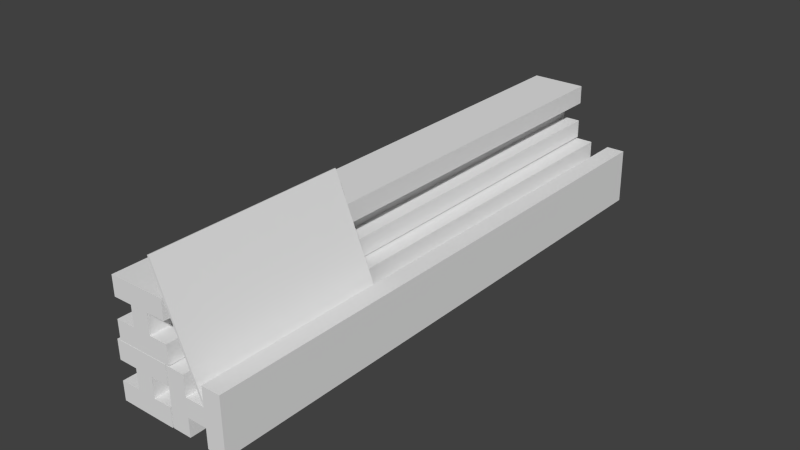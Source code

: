 # Source: IBeamBarrier.blend  (saved by Blender 2.68.0; exported with 4.5.12 LTS)
import bpy
from mathutils import Matrix  # noqa: F401  (used for matrix-valued properties, if any)

bpy.ops.wm.read_factory_settings(use_empty=True)
scene = bpy.context.scene
scene.name = 'Scene'

# ---- collections
col_collection_1 = bpy.data.collections.new('Collection 1'); scene.collection.children.link(col_collection_1)

# ---- materials (node trees are filled in below, after node groups)
mat_material = bpy.data.materials.new('Material')
mat_material.alpha_threshold = 0.0
mat_material.use_transparent_shadow = False
mat_material.roughness = 0.5
mat_material.line_color = (0.0, 0.0, 0.0, 1.0)

# ---- material node trees

# ---- world
world_world = bpy.data.worlds.new('World'); scene.world = world_world
world_world.color = (0.05088, 0.05088, 0.05088)
world_world.use_sun_shadow = False
world_world.sun_shadow_jitter_overblur = 0.0
world_world.cycles.sampling_method = 'MANUAL'
world_world.cycles.sample_map_resolution = 256

# ---- meshes
me_plane_001 = bpy.data.meshes.new('Plane.001')
me_plane_001.from_pydata([(0.2987, -2.763, 0.3572), (-0.9116, -2.763, 0.3462), (0.2987, -0.7629, 0.3572), (-0.9116, -0.7629, 0.3462), (0.2985, -2.763, 0.3777), (-0.9118, -2.763, 0.3667), (0.2985, -0.7629, 0.3777), (-0.9118, -0.7629, 0.3667), (0.2422, 3.07, 0.2002), (0.3181, 3.069, 0.3913), (0.495, 3.069, 0.3211), (0.4191, 3.07, 0.13), (0.2393, -2.776, 0.1893), (0.3152, -2.776, 0.3804), (0.4921, -2.776, 0.3102), (0.4162, -2.776, 0.1191), (0.05077, 3.07, 0.2761), (0.04787, -2.776, 0.2652), (-0.02078, 3.07, 0.09577), (-0.02368, -2.775, 0.08485), (0.5958, 3.07, 0.05991), (0.5929, -2.775, 0.04899), (0.5242, 3.071, -0.1205), (0.5213, -2.775, -0.1314), (0.1351, 3.069, 0.4639), (0.1322, -2.776, 0.453), (0.2077, 3.069, 0.6468), (0.2048, -2.777, 0.6359), (0.678, 3.069, 0.2485), (0.6751, -2.776, 0.2376), (0.7506, 3.069, 0.4315), (0.7477, -2.777, 0.4206), (0.1886, 3.07, -0.43), (-0.00249, 3.069, -0.3541), (0.06771, 3.069, -0.1771), (0.2588, 3.07, -0.253), (0.1995, -2.776, -0.4329), (0.008424, -2.776, -0.357), (0.07862, -2.776, -0.18), (0.2697, -2.776, -0.2559), (0.1127, 3.07, -0.6214), (0.1236, -2.776, -0.6243), (0.293, 3.07, -0.6929), (0.3039, -2.775, -0.6958), (0.3289, 3.07, -0.07637), (0.3398, -2.775, -0.07927), (0.5092, 3.071, -0.1479), (0.5202, -2.775, -0.1508), (-0.07508, 3.069, -0.5371), (-0.06416, -2.776, -0.54), (-0.258, 3.069, -0.4645), (-0.2471, -2.777, -0.4674), (0.1403, 3.069, 0.005841), (0.1512, -2.776, 0.002935), (-0.04268, 3.069, 0.07843), (-0.03176, -2.777, 0.07552), (-0.3511, 3.07, -0.1648), (-0.5422, 3.069, -0.08893), (-0.472, 3.069, 0.08802), (-0.2809, 3.07, 0.0121), (-0.3401, -2.776, -0.1677), (-0.5312, -2.776, -0.09184), (-0.461, -2.776, 0.08511), (-0.27, -2.776, 0.009199), (-0.427, 3.07, -0.3562), (-0.4161, -2.776, -0.3591), (-0.2466, 3.07, -0.4278), (-0.2357, -2.775, -0.4307), (-0.2108, 3.07, 0.1888), (-0.1999, -2.775, 0.1859), (-0.03042, 3.071, 0.1172), (-0.0195, -2.775, 0.1143), (-0.6147, 3.069, -0.2719), (-0.6038, -2.776, -0.2748), (-0.7977, 3.069, -0.1993), (-0.7868, -2.777, -0.2022), (-0.3994, 3.069, 0.271), (-0.3885, -2.776, 0.2681), (-0.5823, 3.069, 0.3436), (-0.5714, -2.777, 0.3407)], [], [(2, 0, 1, 3), (6, 7, 5, 4), (3, 1, 5, 7), (4, 5, 1, 0), (2, 3, 7, 6), (16, 17, 21, 20), (24, 26, 30, 28), (27, 25, 29, 31), (18, 16, 20, 22), (11, 8, 9, 10), (18, 19, 17, 16), (21, 17, 19, 23), (20, 21, 23, 22), (10, 14, 15, 11), (12, 15, 14, 13), (26, 27, 31, 30), (24, 25, 27, 26), (30, 31, 29, 28), (8, 12, 13, 9), (19, 18, 22, 23), (40, 41, 45, 44), (48, 50, 54, 52), (51, 49, 53, 55), (42, 40, 44, 46), (35, 32, 33, 34), (42, 43, 41, 40), (45, 41, 43, 47), (44, 45, 47, 46), (34, 38, 39, 35), (36, 39, 38, 37), (50, 51, 55, 54), (48, 49, 51, 50), (54, 55, 53, 52), (32, 36, 37, 33), (43, 42, 46, 47), (64, 65, 69, 68), (72, 74, 78, 76), (75, 73, 77, 79), (66, 64, 68, 70), (59, 56, 57, 58), (66, 67, 65, 64), (69, 65, 67, 71), (68, 69, 71, 70), (58, 62, 63, 59), (60, 63, 62, 61), (74, 75, 79, 78), (72, 73, 75, 74), (78, 79, 77, 76), (56, 60, 61, 57), (67, 66, 70, 71), (24, 28, 29, 25), (48, 52, 53, 49), (72, 76, 77, 73)])
_uv = me_plane_001.uv_layers.new(name='UVMap')
_uv.uv.foreach_set('vector', [0.2418, 0.8439, 0.1985, 0.8439, 0.1985, 0.8176, 0.2418, 0.8176, 0.2418, 0.7906, 0.2418, 0.8169, 0.1985, 0.8169, 0.1985, 0.7906, 0.2418, 0.8176, 0.1985, 0.8176, 0.1985, 0.8169, 0.2418, 0.8169, 0.1985, 0.7906, 0.1985, 0.8169, 0.198, 0.8169, 0.198, 0.7906, 0.2423, 0.7906, 0.2423, 0.8169, 0.2418, 0.8169, 0.2418, 0.7906, 0.1251, 0.8421, 0.1251, 0.7149, 0.1379, 0.7149, 0.1379, 0.8421, 0.05365, 0.862, 0.04937, 0.862, 0.04937, 0.8493, 0.05365, 0.8493, 0.04937, 0.7095, 0.05365, 0.7095, 0.05365, 0.7222, 0.04937, 0.7222, 0.1208, 0.5622, 0.1251, 0.5622, 0.1251, 0.575, 0.1208, 0.575, 0.1838, 0.7086, 0.1838, 0.7044, 0.1883, 0.7044, 0.1883, 0.7086, 0.1209, 0.8421, 0.1209, 0.7149, 0.1251, 0.7149, 0.1251, 0.8421, 0.1251, 0.7022, 0.1251, 0.7149, 0.1209, 0.7149, 0.1209, 0.7022, 0.1251, 0.575, 0.1251, 0.7022, 0.1209, 0.7022, 0.1208, 0.575, 0.1883, 0.7086, 0.1885, 0.8358, 0.184, 0.8358, 0.1838, 0.7086, 0.184, 0.8399, 0.184, 0.8358, 0.1885, 0.8358, 0.1885, 0.8399, 0.04937, 0.5823, 0.04937, 0.7095, 0.03666, 0.7095, 0.03666, 0.5823, 0.05365, 0.5823, 0.05365, 0.7095, 0.04937, 0.7095, 0.04937, 0.5823, 0.04937, 0.8493, 0.04937, 0.7222, 0.05365, 0.7222, 0.05365, 0.8493, 0.1838, 0.7044, 0.184, 0.5773, 0.1885, 0.5773, 0.1883, 0.7044, 0.1209, 0.7149, 0.1209, 0.8421, 0.1081, 0.8421, 0.1081, 0.7149, 0.146, 0.5779, 0.146, 0.7051, 0.1332, 0.7051, 0.1332, 0.5779, 0.0733, 0.5608, 0.07759, 0.5608, 0.07758, 0.5735, 0.0733, 0.5735, 0.07752, 0.7135, 0.07324, 0.7135, 0.07324, 0.7008, 0.07752, 0.7008, 0.1502, 0.8576, 0.146, 0.8576, 0.146, 0.8449, 0.1502, 0.8449, 0.1782, 0.7086, 0.1782, 0.7045, 0.1827, 0.7045, 0.1827, 0.7086, 0.1502, 0.5779, 0.1502, 0.7051, 0.146, 0.7051, 0.146, 0.5779, 0.146, 0.7179, 0.146, 0.7051, 0.1502, 0.7051, 0.1502, 0.7179, 0.146, 0.8449, 0.146, 0.7179, 0.1502, 0.7179, 0.1502, 0.8449, 0.1827, 0.7086, 0.1829, 0.8358, 0.1785, 0.8358, 0.1782, 0.7086, 0.1785, 0.8399, 0.1785, 0.8358, 0.1829, 0.8358, 0.1829, 0.8399, 0.07752, 0.8406, 0.07752, 0.7135, 0.09022, 0.7135, 0.09022, 0.8406, 0.07324, 0.8406, 0.07324, 0.7135, 0.07752, 0.7135, 0.07752, 0.8406, 0.07758, 0.5735, 0.07752, 0.7008, 0.07324, 0.7008, 0.0733, 0.5735, 0.1782, 0.7045, 0.1785, 0.5773, 0.1829, 0.5773, 0.1827, 0.7045, 0.1502, 0.7051, 0.1502, 0.5779, 0.163, 0.5779, 0.163, 0.7051, 0.09706, 0.583, 0.09706, 0.7101, 0.08431, 0.7101, 0.08431, 0.583, 0.02643, 0.5662, 0.03071, 0.5662, 0.03071, 0.5789, 0.02643, 0.5789, 0.03071, 0.7187, 0.02643, 0.7187, 0.02643, 0.706, 0.03071, 0.706, 0.1012, 0.8628, 0.097, 0.8628, 0.097, 0.8501, 0.1012, 0.8501, 0.177, 0.7087, 0.177, 0.7128, 0.1725, 0.7128, 0.1725, 0.7087, 0.1013, 0.583, 0.1013, 0.7101, 0.09706, 0.7101, 0.09706, 0.583, 0.09706, 0.7229, 0.09706, 0.7101, 0.1013, 0.7101, 0.1013, 0.7229, 0.097, 0.8501, 0.09706, 0.7229, 0.1013, 0.7229, 0.1012, 0.8501, 0.1725, 0.7087, 0.1723, 0.5815, 0.1767, 0.5815, 0.177, 0.7087, 0.1767, 0.5774, 0.1767, 0.5815, 0.1723, 0.5815, 0.1723, 0.5774, 0.03071, 0.8459, 0.03071, 0.7187, 0.04342, 0.7187, 0.04342, 0.8459, 0.02643, 0.8459, 0.02643, 0.7187, 0.03071, 0.7187, 0.03071, 0.8459, 0.03071, 0.5789, 0.03071, 0.706, 0.02643, 0.706, 0.02643, 0.5789, 0.177, 0.7128, 0.1767, 0.84, 0.1722, 0.84, 0.1725, 0.7128, 0.1013, 0.7101, 0.1013, 0.583, 0.114, 0.583, 0.114, 0.7101, 0.05365, 0.5823, 0.06635, 0.5823, 0.06635, 0.7095, 0.05365, 0.7095, 0.07324, 0.8406, 0.06053, 0.8406, 0.06053, 0.7135, 0.07324, 0.7135, 0.02643, 0.8459, 0.01372, 0.8459, 0.01372, 0.7187, 0.02643, 0.7187])
me_plane_001.materials.append(mat_material)
me_plane_001.use_remesh_preserve_volume = False
me_plane_001.use_remesh_preserve_attributes = False
me_plane_001.use_mirror_vertex_groups = False
me_plane_001.use_paint_bone_selection = False
me_plane_001.use_paint_mask = True
me_plane_001.update()

# ---- objects
ob_plane = bpy.data.objects.new('Plane', me_plane_001)

# ---- transforms, parenting, visibility, modifiers, constraints
ob_plane.location = (0.2238, -0.1263, 0.1262)
ob_plane.rotation_euler = (2.179e-07, 1.179, 3.256e-07)
ob_plane.lineart.crease_threshold = 0.0

# ---- collection membership
col_collection_1.objects.link(ob_plane)

# ---- scene / render settings (as saved in the file)
scene.frame_start = 1; scene.frame_end = 250; scene.frame_set(1)
scene.render.engine = 'BLENDER_EEVEE_NEXT'
scene.render.image_settings.color_mode = 'RGB'
scene.render.image_settings.compression = 90
scene.render.resolution_percentage = 50
scene.render.dither_intensity = 0.0
scene.render.bake_margin = 4
scene.render.bake_bias = 0.0
scene.cycles.use_denoising = False
scene.cycles.samples = 10
scene.cycles.sampling_pattern = 'TABULATED_SOBOL'
scene.cycles.light_sampling_threshold = 0.0
scene.cycles.use_adaptive_sampling = False
scene.cycles.use_light_tree = False
scene.cycles.blur_glossy = 0.0
scene.cycles.volume_bounces = 1
scene.cycles.pixel_filter_type = 'GAUSSIAN'
scene.cycles.sample_clamp_indirect = 0.0
scene.view_settings.view_transform = 'Standard'
bpy.context.view_layer.update()

# ---- added for rendering (the .blend has no active camera and no usable light): camera, sun
cam_auto = bpy.data.cameras.new('AutoCamera')
cam_auto.lens = 50.0
cam_auto.sensor_width = 36.0
cam_auto.clip_end = 1000.0
ob_auto_camera = bpy.data.objects.new('AutoCamera', cam_auto)
scene.collection.objects.link(ob_auto_camera)
ob_auto_camera.location = (6.15987, -7.16669, 4.98291)
ob_auto_camera.rotation_euler = (1.09748, -7.21219e-08, 0.694738)
scene.camera = ob_auto_camera
light_auto_sun = bpy.data.lights.new('AutoSun', 'SUN')
light_auto_sun.energy = 3.0
light_auto_sun.angle = 0.0523599
ob_auto_sun = bpy.data.objects.new('AutoSun', light_auto_sun)
scene.collection.objects.link(ob_auto_sun)
ob_auto_sun.rotation_euler = (0.872665, 0.174533, 0.523599)
bpy.context.view_layer.update()
